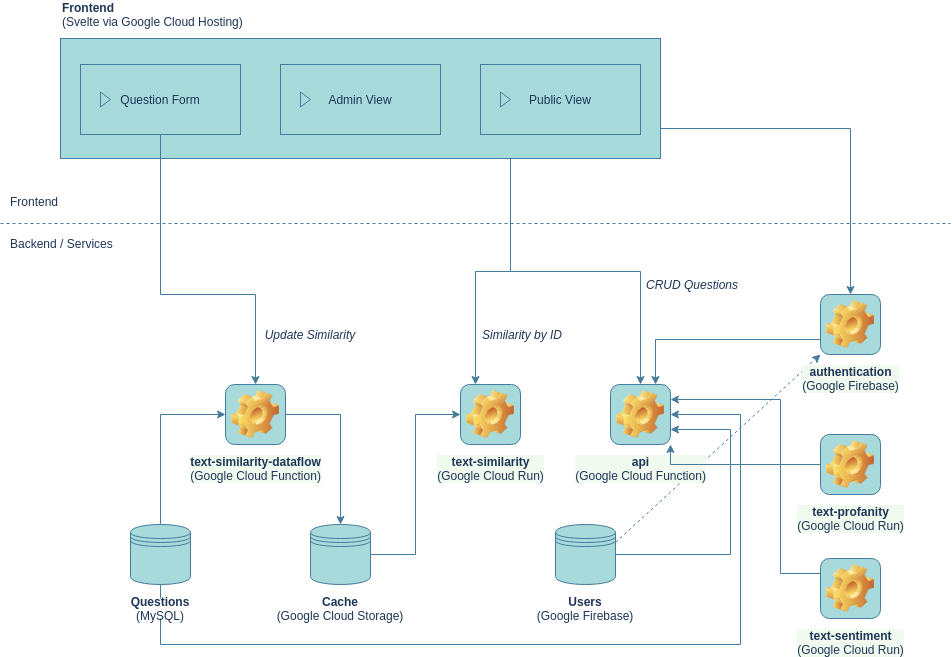

The diagram above was exported from draw.io. Its source (the exported page's mxGraphModel, read from the mxfile embedded in the PNG):
<mxGraphModel dx="1022" dy="598" grid="1" gridSize="10" guides="1" tooltips="1" connect="1" arrows="1" fold="1" page="1" pageScale="1" pageWidth="950" pageHeight="1100" background="#FFFFFF" math="0" shadow="0">
  <root>
    <mxCell id="0" />
    <mxCell id="1" parent="0" />
    <mxCell id="58" style="edgeStyle=none;rounded=1;sketch=0;orthogonalLoop=1;jettySize=auto;html=1;exitX=1;exitY=0.3;exitDx=0;exitDy=0;entryX=0;entryY=1;entryDx=0;entryDy=0;strokeColor=#457B9D;fillColor=#A8DADC;fontColor=#1D3557;dashed=1;" parent="1" source="42" target="45" edge="1">
      <mxGeometry relative="1" as="geometry" />
    </mxCell>
    <mxCell id="52" style="edgeStyle=orthogonalEdgeStyle;rounded=0;orthogonalLoop=1;jettySize=auto;html=1;exitX=1;exitY=0.75;exitDx=0;exitDy=0;entryX=0.5;entryY=0;entryDx=0;entryDy=0;labelBackgroundColor=#F1FAEE;strokeColor=#457B9D;fontColor=#1D3557;" parent="1" source="40" target="45" edge="1">
      <mxGeometry relative="1" as="geometry" />
    </mxCell>
    <mxCell id="53" style="edgeStyle=orthogonalEdgeStyle;rounded=0;orthogonalLoop=1;jettySize=auto;html=1;exitX=0.75;exitY=1;exitDx=0;exitDy=0;entryX=0.25;entryY=0;entryDx=0;entryDy=0;labelBackgroundColor=#F1FAEE;strokeColor=#457B9D;fontColor=#1D3557;" parent="1" source="40" target="18" edge="1">
      <mxGeometry relative="1" as="geometry" />
    </mxCell>
    <mxCell id="55" style="edgeStyle=orthogonalEdgeStyle;rounded=0;orthogonalLoop=1;jettySize=auto;html=1;exitX=0.75;exitY=1;exitDx=0;exitDy=0;entryX=0.5;entryY=0;entryDx=0;entryDy=0;labelBackgroundColor=#F1FAEE;strokeColor=#457B9D;fontColor=#1D3557;" parent="1" source="40" target="31" edge="1">
      <mxGeometry relative="1" as="geometry" />
    </mxCell>
    <mxCell id="40" value="" style="rounded=0;whiteSpace=wrap;html=1;align=center;fillColor=#A8DADC;strokeColor=#457B9D;fontColor=#1D3557;" parent="1" vertex="1">
      <mxGeometry x="60" y="54" width="600" height="120" as="geometry" />
    </mxCell>
    <mxCell id="2" value="" style="endArrow=none;dashed=1;html=1;labelBackgroundColor=#F1FAEE;strokeColor=#457B9D;fontColor=#1D3557;" parent="1" edge="1">
      <mxGeometry width="50" height="50" relative="1" as="geometry">
        <mxPoint y="239" as="sourcePoint" />
        <mxPoint x="950" y="239" as="targetPoint" />
      </mxGeometry>
    </mxCell>
    <mxCell id="3" value="Backend / Services" style="text;html=1;strokeColor=none;fillColor=none;align=left;verticalAlign=middle;whiteSpace=wrap;rounded=0;fontColor=#1D3557;" parent="1" vertex="1">
      <mxGeometry x="8" y="249" width="152" height="20" as="geometry" />
    </mxCell>
    <mxCell id="4" value="Frontend" style="text;html=1;strokeColor=none;fillColor=none;align=left;verticalAlign=middle;whiteSpace=wrap;rounded=0;fontColor=#1D3557;" parent="1" vertex="1">
      <mxGeometry x="8" y="207" width="100" height="20" as="geometry" />
    </mxCell>
    <mxCell id="16" style="edgeStyle=orthogonalEdgeStyle;rounded=0;orthogonalLoop=1;jettySize=auto;html=1;exitX=0.5;exitY=0;exitDx=0;exitDy=0;entryX=0;entryY=0.5;entryDx=0;entryDy=0;labelBackgroundColor=#F1FAEE;strokeColor=#457B9D;fontColor=#1D3557;" parent="1" source="5" target="15" edge="1">
      <mxGeometry relative="1" as="geometry" />
    </mxCell>
    <mxCell id="32" style="edgeStyle=orthogonalEdgeStyle;rounded=0;orthogonalLoop=1;jettySize=auto;html=1;exitX=0.5;exitY=1;exitDx=0;exitDy=0;entryX=1;entryY=0.5;entryDx=0;entryDy=0;labelBackgroundColor=#F1FAEE;strokeColor=#457B9D;fontColor=#1D3557;" parent="1" source="5" target="31" edge="1">
      <mxGeometry relative="1" as="geometry">
        <Array as="points">
          <mxPoint x="160" y="660" />
          <mxPoint x="740" y="660" />
          <mxPoint x="740" y="430" />
        </Array>
      </mxGeometry>
    </mxCell>
    <mxCell id="5" value="" style="shape=datastore;whiteSpace=wrap;html=1;fillColor=#A8DADC;strokeColor=#457B9D;fontColor=#1D3557;" parent="1" vertex="1">
      <mxGeometry x="130" y="540" width="60" height="60" as="geometry" />
    </mxCell>
    <mxCell id="19" style="edgeStyle=orthogonalEdgeStyle;rounded=0;orthogonalLoop=1;jettySize=auto;html=1;exitX=1;exitY=0.5;exitDx=0;exitDy=0;entryX=0;entryY=0.5;entryDx=0;entryDy=0;labelBackgroundColor=#F1FAEE;strokeColor=#457B9D;fontColor=#1D3557;" parent="1" source="10" target="18" edge="1">
      <mxGeometry relative="1" as="geometry" />
    </mxCell>
    <mxCell id="10" value="" style="shape=datastore;whiteSpace=wrap;html=1;align=center;fillColor=#A8DADC;strokeColor=#457B9D;fontColor=#1D3557;" parent="1" vertex="1">
      <mxGeometry x="310" y="540" width="60" height="60" as="geometry" />
    </mxCell>
    <mxCell id="11" value="Cache&lt;br&gt;&lt;span style=&quot;font-weight: normal&quot;&gt;(Google Cloud Storage)&lt;/span&gt;" style="text;html=1;strokeColor=none;fillColor=none;align=center;verticalAlign=middle;whiteSpace=wrap;rounded=0;fontStyle=1;fontColor=#1D3557;" parent="1" vertex="1">
      <mxGeometry x="265" y="614" width="150" height="20" as="geometry" />
    </mxCell>
    <mxCell id="17" style="edgeStyle=orthogonalEdgeStyle;rounded=0;orthogonalLoop=1;jettySize=auto;html=1;exitX=1;exitY=0.5;exitDx=0;exitDy=0;entryX=0.5;entryY=0;entryDx=0;entryDy=0;labelBackgroundColor=#F1FAEE;strokeColor=#457B9D;fontColor=#1D3557;" parent="1" source="15" target="10" edge="1">
      <mxGeometry relative="1" as="geometry" />
    </mxCell>
    <mxCell id="15" value="&lt;span style=&quot;font-weight: 700&quot;&gt;text-similarity-dataflow&lt;/span&gt;&lt;br style=&quot;font-weight: 700&quot;&gt;&lt;span&gt;(Google Cloud Function)&lt;/span&gt;" style="icon;html=1;image=img/clipart/Gear_128x128.png;align=center;labelBackgroundColor=#F1FAEE;fillColor=#A8DADC;strokeColor=#457B9D;fontColor=#1D3557;" parent="1" vertex="1">
      <mxGeometry x="225" y="400" width="60" height="60" as="geometry" />
    </mxCell>
    <mxCell id="18" value="&lt;span style=&quot;font-weight: 700&quot;&gt;text-similarity&lt;/span&gt;&lt;br style=&quot;font-weight: 700&quot;&gt;&lt;span&gt;(Google Cloud Run)&lt;/span&gt;" style="icon;html=1;image=img/clipart/Gear_128x128.png;align=center;labelBackgroundColor=#F1FAEE;fillColor=#A8DADC;strokeColor=#457B9D;fontColor=#1D3557;" parent="1" vertex="1">
      <mxGeometry x="460" y="400" width="60" height="60" as="geometry" />
    </mxCell>
    <mxCell id="30" style="edgeStyle=orthogonalEdgeStyle;rounded=0;orthogonalLoop=1;jettySize=auto;html=1;exitX=0.5;exitY=1;exitDx=0;exitDy=0;entryX=0.5;entryY=0;entryDx=0;entryDy=0;labelBackgroundColor=#F1FAEE;strokeColor=#457B9D;fontColor=#1D3557;" parent="1" source="21" target="15" edge="1">
      <mxGeometry relative="1" as="geometry">
        <Array as="points">
          <mxPoint x="160" y="310" />
          <mxPoint x="255" y="310" />
        </Array>
      </mxGeometry>
    </mxCell>
    <mxCell id="21" value="Question Form" style="html=1;whiteSpace=wrap;container=1;recursiveResize=0;collapsible=0;align=center;fillColor=#A8DADC;strokeColor=#457B9D;fontColor=#1D3557;" parent="1" vertex="1">
      <mxGeometry x="80" y="80" width="160" height="70" as="geometry" />
    </mxCell>
    <mxCell id="22" value="" style="triangle;html=1;whiteSpace=wrap;fillColor=#A8DADC;strokeColor=#457B9D;fontColor=#1D3557;" parent="21" vertex="1">
      <mxGeometry x="20" y="27.5" width="10" height="15" as="geometry" />
    </mxCell>
    <mxCell id="23" value="Admin View" style="html=1;whiteSpace=wrap;container=1;recursiveResize=0;collapsible=0;align=center;fillColor=#A8DADC;strokeColor=#457B9D;fontColor=#1D3557;" parent="1" vertex="1">
      <mxGeometry x="280" y="80" width="160" height="70" as="geometry" />
    </mxCell>
    <mxCell id="24" value="" style="triangle;html=1;whiteSpace=wrap;fillColor=#A8DADC;strokeColor=#457B9D;fontColor=#1D3557;" parent="23" vertex="1">
      <mxGeometry x="20" y="27.5" width="10" height="15" as="geometry" />
    </mxCell>
    <mxCell id="25" value="Public View" style="html=1;whiteSpace=wrap;container=1;recursiveResize=0;collapsible=0;align=center;fillColor=#A8DADC;strokeColor=#457B9D;fontColor=#1D3557;" parent="1" vertex="1">
      <mxGeometry x="480" y="80" width="160" height="70" as="geometry" />
    </mxCell>
    <mxCell id="26" value="" style="triangle;html=1;whiteSpace=wrap;fillColor=#A8DADC;strokeColor=#457B9D;fontColor=#1D3557;" parent="25" vertex="1">
      <mxGeometry x="20" y="27.5" width="10" height="15" as="geometry" />
    </mxCell>
    <mxCell id="31" value="&lt;span style=&quot;font-weight: 700&quot;&gt;api&lt;/span&gt;&lt;br style=&quot;font-weight: 700&quot;&gt;&lt;span&gt;(Google Cloud Function)&lt;/span&gt;" style="icon;html=1;image=img/clipart/Gear_128x128.png;align=center;labelBackgroundColor=#F1FAEE;fillColor=#A8DADC;strokeColor=#457B9D;fontColor=#1D3557;" parent="1" vertex="1">
      <mxGeometry x="610" y="400" width="60" height="60" as="geometry" />
    </mxCell>
    <mxCell id="36" value="CRUD Questions" style="text;html=1;strokeColor=none;fillColor=none;align=center;verticalAlign=middle;whiteSpace=wrap;rounded=0;fontStyle=2;fontColor=#1D3557;" parent="1" vertex="1">
      <mxGeometry x="632" y="290" width="120" height="20" as="geometry" />
    </mxCell>
    <mxCell id="37" value="Similarity by ID" style="text;html=1;strokeColor=none;fillColor=none;align=center;verticalAlign=middle;whiteSpace=wrap;rounded=0;fontStyle=2;fontColor=#1D3557;" parent="1" vertex="1">
      <mxGeometry x="462" y="340" width="120" height="20" as="geometry" />
    </mxCell>
    <mxCell id="38" value="Update Similarity" style="text;html=1;strokeColor=none;fillColor=none;align=center;verticalAlign=middle;whiteSpace=wrap;rounded=0;fontStyle=2;fontColor=#1D3557;" parent="1" vertex="1">
      <mxGeometry x="250" y="340" width="120" height="20" as="geometry" />
    </mxCell>
    <mxCell id="41" value="Frontend&lt;br&gt;&lt;span style=&quot;font-weight: normal&quot;&gt;(Svelte via Google Cloud Hosting)&lt;/span&gt;" style="text;html=1;strokeColor=none;fillColor=none;align=left;verticalAlign=middle;whiteSpace=wrap;rounded=0;fontStyle=1;fontColor=#1D3557;" parent="1" vertex="1">
      <mxGeometry x="60" y="20" width="240" height="20" as="geometry" />
    </mxCell>
    <mxCell id="44" style="edgeStyle=orthogonalEdgeStyle;rounded=0;orthogonalLoop=1;jettySize=auto;html=1;exitX=1;exitY=0.5;exitDx=0;exitDy=0;entryX=1;entryY=0.75;entryDx=0;entryDy=0;labelBackgroundColor=#F1FAEE;strokeColor=#457B9D;fontColor=#1D3557;" parent="1" source="42" target="31" edge="1">
      <mxGeometry relative="1" as="geometry">
        <Array as="points">
          <mxPoint x="730" y="570" />
          <mxPoint x="730" y="445" />
        </Array>
      </mxGeometry>
    </mxCell>
    <mxCell id="42" value="" style="shape=datastore;whiteSpace=wrap;html=1;fillColor=#A8DADC;strokeColor=#457B9D;fontColor=#1D3557;" parent="1" vertex="1">
      <mxGeometry x="555" y="540" width="60" height="60" as="geometry" />
    </mxCell>
    <mxCell id="43" value="Users&lt;br&gt;&lt;span style=&quot;font-weight: normal&quot;&gt;(Google Firebase)&lt;/span&gt;" style="text;html=1;strokeColor=none;fillColor=none;align=center;verticalAlign=middle;whiteSpace=wrap;rounded=0;fontStyle=1;fontColor=#1D3557;" parent="1" vertex="1">
      <mxGeometry x="510" y="614" width="150" height="20" as="geometry" />
    </mxCell>
    <mxCell id="51" style="edgeStyle=orthogonalEdgeStyle;rounded=0;orthogonalLoop=1;jettySize=auto;html=1;exitX=0;exitY=0.75;exitDx=0;exitDy=0;entryX=0.75;entryY=0;entryDx=0;entryDy=0;labelBackgroundColor=#F1FAEE;strokeColor=#457B9D;fontColor=#1D3557;" parent="1" source="45" target="31" edge="1">
      <mxGeometry relative="1" as="geometry" />
    </mxCell>
    <mxCell id="45" value="&lt;span style=&quot;font-weight: 700&quot;&gt;authentication&lt;/span&gt;&lt;br style=&quot;font-weight: 700&quot;&gt;&lt;span&gt;(Google Firebase)&lt;/span&gt;" style="icon;html=1;image=img/clipart/Gear_128x128.png;align=center;labelBackgroundColor=#F1FAEE;fillColor=#A8DADC;strokeColor=#457B9D;fontColor=#1D3557;" parent="1" vertex="1">
      <mxGeometry x="820" y="310" width="60" height="60" as="geometry" />
    </mxCell>
    <mxCell id="6" value="Questions&lt;br&gt;&lt;span style=&quot;font-weight: normal&quot;&gt;(MySQL)&lt;/span&gt;" style="text;html=1;strokeColor=none;align=center;verticalAlign=middle;whiteSpace=wrap;rounded=0;fontStyle=1;fontColor=#1D3557;fillColor=#FFFFFF;" parent="1" vertex="1">
      <mxGeometry x="85" y="614" width="150" height="20" as="geometry" />
    </mxCell>
    <mxCell id="50" style="edgeStyle=orthogonalEdgeStyle;rounded=0;orthogonalLoop=1;jettySize=auto;html=1;exitX=0;exitY=0.25;exitDx=0;exitDy=0;entryX=1;entryY=1;entryDx=0;entryDy=0;labelBackgroundColor=#F1FAEE;strokeColor=#457B9D;fontColor=#1D3557;" parent="1" source="48" target="31" edge="1">
      <mxGeometry relative="1" as="geometry">
        <Array as="points">
          <mxPoint x="820" y="480" />
          <mxPoint x="670" y="480" />
        </Array>
      </mxGeometry>
    </mxCell>
    <mxCell id="48" value="&lt;span style=&quot;font-weight: 700&quot;&gt;text-profanity&lt;/span&gt;&lt;br style=&quot;font-weight: 700&quot;&gt;&lt;span&gt;(Google Cloud Run)&lt;/span&gt;" style="icon;html=1;image=img/clipart/Gear_128x128.png;align=center;labelBackgroundColor=#F1FAEE;fillColor=#A8DADC;strokeColor=#457B9D;fontColor=#1D3557;" parent="1" vertex="1">
      <mxGeometry x="820" y="450" width="60" height="60" as="geometry" />
    </mxCell>
    <mxCell id="57" style="edgeStyle=orthogonalEdgeStyle;rounded=0;orthogonalLoop=1;jettySize=auto;html=1;exitX=0;exitY=0.25;exitDx=0;exitDy=0;entryX=1;entryY=0.25;entryDx=0;entryDy=0;labelBackgroundColor=#F1FAEE;strokeColor=#457B9D;fontColor=#1D3557;" parent="1" source="56" target="31" edge="1">
      <mxGeometry relative="1" as="geometry">
        <Array as="points">
          <mxPoint x="780" y="589" />
          <mxPoint x="780" y="415" />
        </Array>
      </mxGeometry>
    </mxCell>
    <mxCell id="56" value="&lt;span style=&quot;font-weight: 700&quot;&gt;text-sentiment&lt;/span&gt;&lt;br style=&quot;font-weight: 700&quot;&gt;&lt;span&gt;(Google Cloud Run)&lt;/span&gt;" style="icon;html=1;image=img/clipart/Gear_128x128.png;align=center;labelBackgroundColor=#F1FAEE;fillColor=#A8DADC;strokeColor=#457B9D;fontColor=#1D3557;" parent="1" vertex="1">
      <mxGeometry x="820" y="574" width="60" height="60" as="geometry" />
    </mxCell>
  </root>
</mxGraphModel>